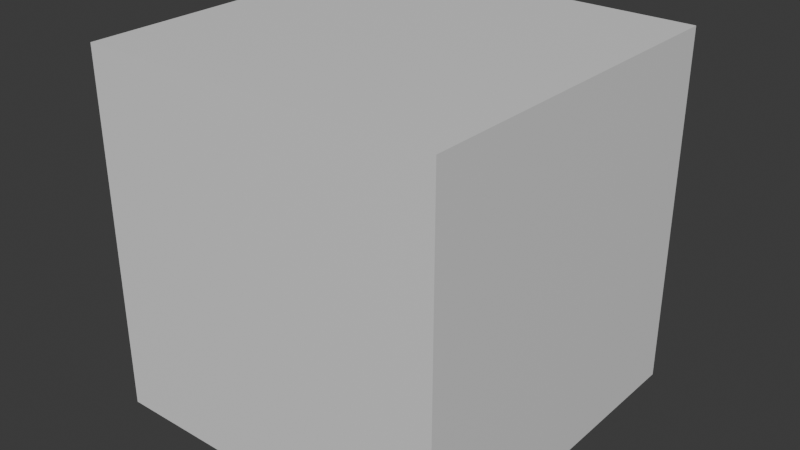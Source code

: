 # Source: repair_scene.blend  (saved by Blender 4.2.67; exported with 4.5.12 LTS)
import bpy
from mathutils import Matrix  # noqa: F401  (used for matrix-valued properties, if any)

bpy.ops.wm.read_factory_settings(use_empty=True)
scene = bpy.context.scene
scene.name = 'Scene'

# ---- collections
col_collection = bpy.data.collections.new('Collection'); scene.collection.children.link(col_collection)

# ---- materials (node trees are filled in below, after node groups)
mat_material = bpy.data.materials.new('Material')
mat_material.alpha_threshold = 0.0
mat_material.roughness = 0.5
mat_material.line_color = (0.0, 0.0, 0.0, 1.0)

# ---- material node trees
mat_material.use_nodes = True; mat_material.node_tree.nodes.clear()
_N = mat_material.node_tree.nodes; _L = mat_material.node_tree.links
n0 = _N.new('ShaderNodeOutputMaterial'); n0.name = 'Material Output'; n0.location = (300, 300)
n1 = _N.new('ShaderNodeBsdfPrincipled'); n1.name = 'Principled BSDF'; n1.location = (10, 300)
n1.inputs[3].default_value = 1.45
_L.new(n1.outputs[0], n0.inputs[0])
n0.is_active_output = True

# ---- world
world_world = bpy.data.worlds.new('World'); scene.world = world_world
world_world.use_nodes = True; world_world.node_tree.nodes.clear()
_N = world_world.node_tree.nodes; _L = world_world.node_tree.links
n0 = _N.new('ShaderNodeOutputWorld'); n0.name = 'World Output'; n0.location = (300, 300)
n1 = _N.new('ShaderNodeBackground'); n1.name = 'Background'; n1.location = (10, 300)
n1.inputs[0].default_value = (0.05088, 0.05088, 0.05088, 1.0)
_L.new(n1.outputs[0], n0.inputs[0])
n0.is_active_output = True
world_world.color = (0.05088, 0.05088, 0.05088)
world_world.sun_shadow_jitter_overblur = 0.0

# ---- meshes
me_repair_scene = bpy.data.meshes.new('repair_scene')
me_repair_scene.from_pydata([(1.0, 1.0, 1.0), (1.0, 1.0, -1.0), (1.0, -1.0, 1.0), (1.0, -1.0, -1.0), (-1.0, 1.0, 1.0), (-1.0, 1.0, -1.0), (-1.0, -1.0, 1.0), (-1.0, -1.0, -1.0)], [], [(0, 4, 6, 2), (3, 2, 6, 7), (7, 6, 4, 5), (5, 1, 3, 7), (1, 0, 2, 3), (5, 4, 0, 1)])
_uv = me_repair_scene.uv_layers.new(name='UVMap')
_uv.uv.foreach_set('vector', [0.625, 0.5, 0.875, 0.5, 0.875, 0.75, 0.625, 0.75, 0.375, 0.75, 0.625, 0.75, 0.625, 1.0, 0.375, 1.0, 0.375, 0.0, 0.625, 0.0, 0.625, 0.25, 0.375, 0.25, 0.125, 0.5, 0.375, 0.5, 0.375, 0.75, 0.125, 0.75, 0.375, 0.5, 0.625, 0.5, 0.625, 0.75, 0.375, 0.75, 0.375, 0.25, 0.625, 0.25, 0.625, 0.5, 0.375, 0.5])
me_repair_scene.materials.append(mat_material)
me_repair_scene.use_mirror_vertex_groups = False
me_repair_scene.update()

# ---- objects
ob_repair_scene = bpy.data.objects.new('repair_scene', me_repair_scene)

# ---- transforms, parenting, visibility, modifiers, constraints
ob_repair_scene.location = (0.0, 0.0, 0.0)
ob_repair_scene.lock_rotations_4d = False
ob_repair_scene.empty_display_type = 'ARROWS'
ob_repair_scene.lineart.crease_threshold = 0.0

# ---- collection membership
col_collection.objects.link(ob_repair_scene)

# ---- scene / render settings (as saved in the file)
scene.frame_start = 1; scene.frame_end = 250; scene.frame_set(1)
scene.render.engine = 'BLENDER_EEVEE_NEXT'
bpy.context.view_layer.update()

# ---- added for rendering (the .blend has no active camera and no usable light): camera, sun
cam_auto = bpy.data.cameras.new('AutoCamera')
cam_auto.lens = 50.0
cam_auto.sensor_width = 36.0
cam_auto.clip_end = 1000.0
ob_auto_camera = bpy.data.objects.new('AutoCamera', cam_auto)
scene.collection.objects.link(ob_auto_camera)
ob_auto_camera.location = (3.20507, -3.84609, 2.56406)
ob_auto_camera.rotation_euler = (1.09748, -7.21219e-08, 0.694738)
scene.camera = ob_auto_camera
light_auto_sun = bpy.data.lights.new('AutoSun', 'SUN')
light_auto_sun.energy = 3.0
light_auto_sun.angle = 0.0523599
ob_auto_sun = bpy.data.objects.new('AutoSun', light_auto_sun)
scene.collection.objects.link(ob_auto_sun)
ob_auto_sun.rotation_euler = (0.872665, 0.174533, 0.523599)
bpy.context.view_layer.update()
